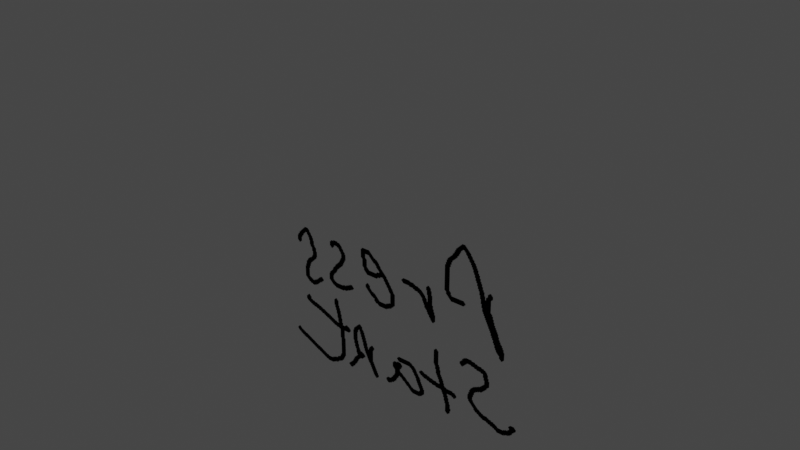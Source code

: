 # Source: PanelStart.blend  (saved by Blender 3.0.42; exported with 4.5.12 LTS)
import bpy
from mathutils import Matrix  # noqa: F401  (used for matrix-valued properties, if any)

bpy.ops.wm.read_factory_settings(use_empty=True)
scene = bpy.context.scene
scene.name = 'Scene'

# ---- images (referenced by path relative to the original .blend; pixels are not part of the script)
import os
ASSET_DIR = os.environ.get("B2B_ASSET_DIR", "")  # directory of the original .blend (textures are referenced by path, not embedded)
HERE = os.path.dirname(os.path.abspath(__file__))  # packed textures are extracted next to this script under _unpacked/

def load_image(name, relpath, width, height, colorspace="sRGB"):
    """Load a texture the original file referenced (path relative to the .blend, or extracted next to this script)."""
    p = next((c for c in (os.path.join(HERE, relpath), os.path.join(ASSET_DIR, relpath)) if relpath and os.path.exists(c)), "")
    if p:
        img = bpy.data.images.load(p, check_existing=True)
        img.name = name
    else:  # same state as the original file: an image datablock whose file is absent (Cycles renders it pink)
        img = bpy.data.images.new(name, width, height)
        img.source = "FILE"
        img.filepath = "//" + (relpath or name)
    img.colorspace_settings.name = colorspace
    return img
img_spritestart = load_image('Spritestart', '_unpacked/Spritestart.43ace206.png', 480, 480, 'sRGB')

# ---- materials (node trees are filled in below, after node groups)
mat_plane_mtl = bpy.data.materials.new('plane_mtl')
mat_plane_mtl.use_transparent_shadow = False
mat_plane_mtl.diffuse_color = (1.0, 1.0, 1.0, 1.0)
mat_plane_mtl.roughness = 1.0
mat_plane_mtl.specular_intensity = 0.0

# ---- material node trees
mat_plane_mtl.use_nodes = True; mat_plane_mtl.node_tree.nodes.clear()
_N = mat_plane_mtl.node_tree.nodes; _L = mat_plane_mtl.node_tree.links
n0 = _N.new('ShaderNodeOutputMaterial'); n0.name = 'Material Output'; n0.location = (348, 443)
n1 = _N.new('ShaderNodeBsdfPrincipled'); n1.name = 'Principled BSDF'; n1.location = (6, 708)
n1.distribution = 'GGX'
n1.subsurface_method = 'RANDOM_WALK_SKIN'
n1.inputs[2].default_value = 1.0
n1.inputs[3].default_value = 1.45
n1.inputs[13].default_value = 0.0
n1.inputs[27].default_value = (0.0, 0.0, 0.0, 1.0)
n1.inputs[28].default_value = 1.0
n2 = _N.new('ShaderNodeTexImage'); n2.name = 'Image Texture'; n2.location = (-393, 476)
n2.image = img_spritestart
n2.interpolation = 'Closest'
_L.new(n1.outputs[0], n0.inputs[0])
_L.new(n2.outputs[0], n1.inputs[0])
_L.new(n2.outputs[1], n1.inputs[4])
n0.is_active_output = True

# ---- world
world_world = bpy.data.worlds.new('World'); scene.world = world_world
world_world.use_nodes = True; world_world.node_tree.nodes.clear()
_N = world_world.node_tree.nodes; _L = world_world.node_tree.links
n0 = _N.new('ShaderNodeOutputWorld'); n0.name = 'World Output'; n0.location = (300, 300)
n1 = _N.new('ShaderNodeBackground'); n1.name = 'Background'; n1.location = (10, 300)
n1.inputs[0].default_value = (0.05088, 0.05088, 0.05088, 1.0)
_L.new(n1.outputs[0], n0.inputs[0])
n0.is_active_output = True
world_world.color = (0.05088, 0.05088, 0.05088)
world_world.use_sun_shadow = False
world_world.sun_shadow_jitter_overblur = 0.0

# ---- meshes
me_plane = bpy.data.meshes.new('plane')
me_plane.from_pydata([(-1.0, 2.0, 0.0), (1.0, 2.0, 0.0), (1.0, 0.0, 0.0), (-1.0, 0.0, 0.0)], [], [(0, 1, 2, 3)])
me_plane.polygons.foreach_set('use_smooth', [True] * 1)
_uv = me_plane.uv_layers.new(name='UVMap')
_uv.uv.foreach_set('vector', [0.9999, 0.9999, 0.0001001, 0.9999, 9.998e-05, 0.0001001, 0.9999, 9.998e-05])
me_plane.materials.append(mat_plane_mtl)
me_plane.use_remesh_fix_poles = True
me_plane.use_remesh_preserve_attributes = False
me_plane.update()
me_plane.normals_split_custom_set([tuple(v) for v in zip(*[iter([-2.088e-12, -4.777e-05, 1.0, -4.777e-05, 2.088e-12, 1.0, 2.088e-12, 4.777e-05, 1.0, 4.777e-05, -2.088e-12, 1.0])] * 3)])

# ---- objects
ob_plane = bpy.data.objects.new('plane', me_plane)

# ---- transforms, parenting, visibility, modifiers, constraints
ob_plane.location = (0.0, 0.0, 0.0)
ob_plane.rotation_euler = (1.571, -0.0, 0.0)

# ---- collection membership
scene.collection.objects.link(ob_plane)

# ---- scene / render settings (as saved in the file)
scene.frame_start = 1; scene.frame_end = 250; scene.frame_set(1)
scene.render.engine = 'BLENDER_EEVEE_NEXT'
scene.cycles.sampling_pattern = 'TABULATED_SOBOL'
scene.cycles.use_light_tree = False
scene.view_settings.view_transform = 'Filmic'
bpy.context.view_layer.update()

# ---- added for rendering (the .blend has no active camera and no usable light): camera, sun
cam_auto = bpy.data.cameras.new('AutoCamera')
cam_auto.lens = 50.0
cam_auto.sensor_width = 36.0
cam_auto.clip_end = 1000.0
ob_auto_camera = bpy.data.objects.new('AutoCamera', cam_auto)
scene.collection.objects.link(ob_auto_camera)
ob_auto_camera.location = (2.61693, -3.14032, 3.09354)
ob_auto_camera.rotation_euler = (1.09748, -7.21219e-08, 0.694738)
scene.camera = ob_auto_camera
light_auto_sun = bpy.data.lights.new('AutoSun', 'SUN')
light_auto_sun.energy = 3.0
light_auto_sun.angle = 0.0523599
ob_auto_sun = bpy.data.objects.new('AutoSun', light_auto_sun)
scene.collection.objects.link(ob_auto_sun)
ob_auto_sun.rotation_euler = (0.872665, 0.174533, 0.523599)
bpy.context.view_layer.update()
